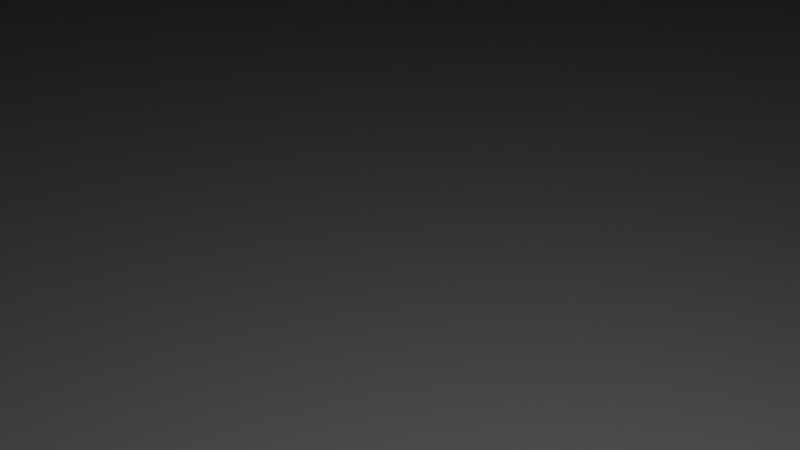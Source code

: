 # Source: SkelAnim_2.blend  (saved by Blender 2.81.16; exported with 4.5.12 LTS)
import bpy
from mathutils import Matrix  # noqa: F401  (used for matrix-valued properties, if any)

bpy.ops.wm.read_factory_settings(use_empty=True)
scene = bpy.context.scene
scene.name = 'Scene'

# ---- collections
col_collection = bpy.data.collections.new('Collection'); scene.collection.children.link(col_collection)

# ---- materials (node trees are filled in below, after node groups)
mat_material = bpy.data.materials.new('Material')
mat_material.alpha_threshold = 0.0
mat_material.use_transparent_shadow = False
mat_material.line_color = (0.0, 0.0, 0.0, 1.0)

# ---- material node trees
mat_material.use_nodes = True; mat_material.node_tree.nodes.clear()
_N = mat_material.node_tree.nodes; _L = mat_material.node_tree.links
n0 = _N.new('ShaderNodeOutputMaterial'); n0.name = 'Material Output'; n0.location = (300, 300)
n1 = _N.new('ShaderNodeBsdfPrincipled'); n1.name = 'Principled BSDF'; n1.location = (10, 300)
n1.distribution = 'GGX'
n1.subsurface_method = 'BURLEY'
n1.inputs[2].default_value = 0.4
n1.inputs[3].default_value = 1.45
n1.inputs[27].default_value = (0.0, 0.0, 0.0, 1.0)
n1.inputs[28].default_value = 1.0
_L.new(n1.outputs[0], n0.inputs[0])
n0.is_active_output = True

# ---- world
world_world = bpy.data.worlds.new('World'); scene.world = world_world
world_world.use_nodes = True; world_world.node_tree.nodes.clear()
_N = world_world.node_tree.nodes; _L = world_world.node_tree.links
n0 = _N.new('ShaderNodeOutputWorld'); n0.name = 'World Output'; n0.location = (300, 300)
n1 = _N.new('ShaderNodeBackground'); n1.name = 'Background'; n1.location = (10, 300)
n1.inputs[0].default_value = (0.05088, 0.05088, 0.05088, 1.0)
_L.new(n1.outputs[0], n0.inputs[0])
n0.is_active_output = True
world_world.color = (0.05088, 0.05088, 0.05088)
world_world.use_sun_shadow = False
world_world.sun_shadow_jitter_overblur = 0.0

# ---- cameras
cam_camera = bpy.data.cameras.new('Camera')
cam_camera.clip_end = 100.0
cam_camera.ortho_scale = 7.314

# ---- lights
light_light = bpy.data.lights.new('Light', 'POINT')
light_light.transmission_factor = 0.0
light_light.energy = 1000.0
light_light.shadow_soft_size = 0.1
light_light.shadow_maximum_resolution = 0.006
light_light.use_absolute_resolution = True

# ---- meshes
me_cube = bpy.data.meshes.new('Cube')
me_cube.from_pydata([(0.848, 0.8326, 1.0), (0.8326, 0.848, 1.0), (0.8461, 0.845, 1.0), (0.8458, 0.8455, 1.0), (0.8455, 0.8458, 1.0), (0.845, 0.8461, 1.0), (0.8445, 1.0, -1.0), (1.0, 0.8445, -1.0), (0.8926, 0.9924, -1.0), (0.9359, 0.9703, -1.0), (0.9703, 0.9359, -1.0), (0.9924, 0.8926, -1.0), (0.8326, -0.848, 1.0), (0.848, -0.8326, 1.0), (0.845, -0.8461, 1.0), (0.8455, -0.8458, 1.0), (0.8458, -0.8455, 1.0), (0.8461, -0.845, 1.0), (1.0, -0.8445, -1.0), (0.8445, -1.0, -1.0), (0.9924, -0.8926, -1.0), (0.9703, -0.9359, -1.0), (0.9359, -0.9703, -1.0), (0.8926, -0.9924, -1.0), (-0.8326, 0.848, 1.0), (-0.848, 0.8326, 1.0), (-0.845, 0.8461, 1.0), (-0.8455, 0.8458, 1.0), (-0.8458, 0.8455, 1.0), (-0.8461, 0.845, 1.0), (-1.0, 0.8445, -1.0), (-0.8445, 1.0, -1.0), (-0.9924, 0.8926, -1.0), (-0.9703, 0.9359, -1.0), (-0.9359, 0.9703, -1.0), (-0.8926, 0.9924, -1.0), (-0.848, -0.8326, 1.0), (-0.8326, -0.848, 1.0), (-0.8461, -0.845, 1.0), (-0.8458, -0.8455, 1.0), (-0.8455, -0.8458, 1.0), (-0.845, -0.8461, 1.0), (-0.8445, -1.0, -1.0), (-1.0, -0.8445, -1.0), (-0.8926, -0.9924, -1.0), (-0.9359, -0.9703, -1.0), (-0.9703, -0.9359, -1.0), (-0.9924, -0.8926, -1.0), (0.9924, 0.8926, 1.0), (1.0, 0.8445, 1.0), (0.9703, 0.9359, 1.0), (0.9359, 0.9703, 1.0), (0.8926, 0.9924, 1.0), (0.8445, 1.0, 1.0), (-0.8445, -1.0, 1.0), (-0.8926, -0.9924, 1.0), (-0.9359, -0.9703, 1.0), (-0.9703, -0.9359, 1.0), (-0.9924, -0.8926, 1.0), (-1.0, -0.8445, 1.0), (0.8926, -0.9924, 1.0), (0.8445, -1.0, 1.0), (0.9359, -0.9703, 1.0), (0.9703, -0.9359, 1.0), (0.9924, -0.8926, 1.0), (1.0, -0.8445, 1.0), (-0.8926, 0.9924, 1.0), (-0.8445, 1.0, 1.0), (-0.9359, 0.9703, 1.0), (-0.9703, 0.9359, 1.0), (-0.9924, 0.8926, 1.0), (-1.0, 0.8445, 1.0), (0.8461, 0.845, 2.377), (0.848, 0.8326, 2.377), (0.8458, 0.8455, 2.377), (0.8455, 0.8458, 2.377), (0.845, 0.8461, 2.377), (0.8326, 0.848, 2.377), (-0.8326, -0.848, 2.377), (-0.845, -0.8461, 2.377), (-0.8455, -0.8458, 2.377), (-0.8458, -0.8455, 2.377), (-0.8461, -0.845, 2.377), (-0.848, -0.8326, 2.377), (0.845, -0.8461, 2.377), (0.8326, -0.848, 2.377), (0.8455, -0.8458, 2.377), (0.8458, -0.8455, 2.377), (0.8461, -0.845, 2.377), (0.848, -0.8326, 2.377), (-0.845, 0.8461, 2.377), (-0.8326, 0.848, 2.377), (-0.8455, 0.8458, 2.377), (-0.8458, 0.8455, 2.377), (-0.8461, 0.845, 2.377), (-0.848, 0.8326, 2.377), (1.0, -0.7445, -1.0), (1.0, -0.7445, 1.0), (1.0, 0.7445, -1.0), (1.0, 0.7445, 1.0), (1.03, -0.565, 0.0), (1.03, -0.565, 0.3724), (1.0, -0.5445, 1.0), (1.0, -0.5445, -1.0), (1.0, -0.5445, 0.0), (1.0, 0.5445, -1.0), (1.0, 0.5445, 1.0), (1.0, 0.5445, 0.0), (1.0, -0.7445, -0.5), (1.0, -0.7445, 0.5), (1.0, -0.5445, -0.5), (1.0, -0.5445, 0.5), (1.0, 0.7445, -0.5), (1.0, 0.7445, 0.5), (1.0, 0.5445, 0.5), (1.0, 0.5445, -0.5), (1.03, 0.565, 0.3724), (1.03, 0.565, 0.0), (1.03, -0.7139, 0.3724), (1.03, -0.7139, -0.3724), (1.03, -0.565, -0.3724), (1.03, 0.7139, 0.3724), (1.03, 0.7139, -0.3724), (1.03, 0.565, -0.3724)], [], [(30, 32, 33, 34, 35, 31, 6, 8, 9, 10, 11, 7, 98, 105, 103, 96, 18, 20, 21, 22, 23, 19, 42, 44, 45, 46, 47, 43), (43, 59, 71, 30), (19, 61, 54, 42), (38, 39, 81, 82), (96, 108, 109, 97, 65, 18), (49, 7, 11, 48), (48, 11, 10, 50), (50, 10, 9, 51), (51, 9, 8, 52), (52, 8, 6, 53), (42, 54, 55, 44), (44, 55, 56, 45), (45, 56, 57, 46), (46, 57, 58, 47), (47, 58, 59, 43), (61, 19, 23, 60), (60, 23, 22, 62), (62, 22, 21, 63), (63, 21, 20, 64), (64, 20, 18, 65), (67, 31, 35, 66), (66, 35, 34, 68), (68, 34, 33, 69), (69, 33, 32, 70), (70, 32, 30, 71), (31, 67, 53, 6), (2, 0, 49, 48), (3, 2, 48, 50), (4, 3, 50, 51), (5, 4, 51, 52), (1, 5, 52, 53), (37, 41, 55, 54), (41, 40, 56, 55), (40, 39, 57, 56), (39, 38, 58, 57), (38, 36, 59, 58), (14, 12, 61, 60), (15, 14, 60, 62), (16, 15, 62, 63), (17, 16, 63, 64), (13, 17, 64, 65), (26, 24, 67, 66), (27, 26, 66, 68), (28, 27, 68, 69), (29, 28, 69, 70), (25, 29, 70, 71), (24, 1, 53, 67), (0, 13, 65, 97, 102, 106, 99, 49), (36, 25, 71, 59), (12, 37, 54, 61), (73, 72, 74, 75, 76, 77, 91, 90, 92, 93, 94, 95, 83, 82, 81, 80, 79, 78, 85, 84, 86, 87, 88, 89), (37, 12, 85, 78), (2, 3, 74, 72), (26, 27, 92, 90), (36, 38, 82, 83), (3, 4, 75, 74), (27, 28, 93, 92), (12, 14, 84, 85), (4, 5, 76, 75), (28, 29, 94, 93), (14, 15, 86, 84), (5, 1, 77, 76), (29, 25, 95, 94), (15, 16, 87, 86), (41, 37, 78, 79), (1, 24, 91, 77), (16, 17, 88, 87), (40, 41, 79, 80), (13, 0, 73, 89), (17, 13, 89, 88), (39, 40, 80, 81), (25, 36, 83, 95), (0, 2, 72, 73), (24, 26, 90, 91), (111, 102, 97, 109), (7, 49, 99, 113, 112, 98), (109, 108, 119, 118), (105, 115, 107, 104, 110, 103), (107, 114, 106, 102, 111, 104), (113, 99, 106, 114), (120, 100, 101, 118, 119), (103, 110, 108, 96), (115, 112, 122, 123), (98, 112, 115, 105), (122, 121, 116, 117, 123), (112, 113, 121, 122), (108, 110, 120, 119), (113, 114, 116, 121), (104, 111, 101, 100), (114, 107, 117, 116), (111, 109, 118, 101), (110, 104, 100, 120), (107, 115, 123, 117)])
_uv = me_cube.uv_layers.new(name='UVMap')
_uv.uv.foreach_set('vector', [0.125, 0.5194, 0.292, 0.3289, 0.2929, 0.3307, 0.2943, 0.3399, 0.2961, 0.3426, 0.1444, 0.5, 0.3556, 0.5, 0.3705, 0.4914, 0.3723, 0.4959, 0.3738, 0.508, 0.3747, 0.5134, 0.375, 0.5194, 0.375, 0.5194, 0.375, 0.5194, 0.375, 0.7306, 0.375, 0.7306, 0.375, 0.7306, 0.3747, 0.7366, 0.3738, 0.742, 0.3723, 0.7541, 0.3705, 0.7586, 0.3556, 0.75, 0.1444, 0.75, 0.1384, 0.749, 0.133, 0.7463, 0.1287, 0.742, 0.126, 0.7366, 0.125, 0.7306, 0.375, 0.01943, 0.625, 0.01943, 0.625, 0.2306, 0.375, 0.2306, 0.375, 0.7694, 0.625, 0.7694, 0.625, 0.9806, 0.375, 0.9806, 0.8555, 0.7303, 0.8554, 0.7304, 0.8554, 0.7304, 0.8555, 0.7303, 0.375, 0.7306, 0.4375, 0.7306, 0.5625, 0.7306, 0.625, 0.7306, 0.625, 0.7306, 0.375, 0.7306, 0.625, 0.5194, 0.375, 0.5194, 0.3747, 0.5134, 0.6253, 0.5134, 0.6253, 0.5134, 0.3747, 0.5134, 0.3738, 0.508, 0.6262, 0.508, 0.6262, 0.508, 0.3738, 0.508, 0.3723, 0.4959, 0.6277, 0.4959, 0.6277, 0.4959, 0.3723, 0.4959, 0.3705, 0.4914, 0.6295, 0.4914, 0.6295, 0.4914, 0.3705, 0.4914, 0.375, 0.4806, 0.625, 0.4806, 0.375, 0.9806, 0.625, 0.9806, 0.625, 0.9866, 0.375, 0.9866, 0.375, 0.9866, 0.625, 0.9866, 0.625, 0.992, 0.375, 0.992, 0.375, 0.992, 0.625, 0.992, 0.625, 1.0, 0.375, 1.0, 0.375, 0.00801, 0.625, 0.00801, 0.625, 0.01343, 0.375, 0.01343, 0.375, 0.01343, 0.625, 0.01343, 0.625, 0.01943, 0.375, 0.01943, 0.625, 0.7694, 0.375, 0.7694, 0.3705, 0.7586, 0.6295, 0.7586, 0.6295, 0.7586, 0.3705, 0.7586, 0.3723, 0.7541, 0.6277, 0.7541, 0.6277, 0.7541, 0.3723, 0.7541, 0.3738, 0.742, 0.6262, 0.742, 0.6262, 0.742, 0.3738, 0.742, 0.3747, 0.7366, 0.6253, 0.7366, 0.6253, 0.7366, 0.3747, 0.7366, 0.375, 0.7306, 0.625, 0.7306, 0.625, 0.2694, 0.375, 0.2694, 0.2961, 0.3426, 0.7039, 0.3426, 0.7039, 0.3426, 0.2961, 0.3426, 0.2943, 0.3399, 0.7057, 0.3399, 0.7057, 0.3399, 0.2943, 0.3399, 0.2929, 0.3307, 0.7071, 0.3307, 0.7071, 0.3307, 0.2929, 0.3307, 0.292, 0.3289, 0.708, 0.3289, 0.708, 0.3289, 0.292, 0.3289, 0.375, 0.2306, 0.625, 0.2306, 0.375, 0.2694, 0.625, 0.2694, 0.625, 0.4806, 0.375, 0.4806, 0.6425, 0.5176, 0.6423, 0.5193, 0.625, 0.5194, 0.6253, 0.5134, 0.6425, 0.5175, 0.6425, 0.5176, 0.6253, 0.5134, 0.6262, 0.508, 0.6425, 0.5175, 0.6425, 0.5175, 0.6262, 0.508, 0.6277, 0.4959, 0.6426, 0.5174, 0.6425, 0.5175, 0.6277, 0.4959, 0.6295, 0.4914, 0.6442, 0.5172, 0.6426, 0.5174, 0.6295, 0.4914, 0.6444, 0.5, 0.8538, 0.7307, 0.8553, 0.7305, 0.8616, 0.749, 0.8556, 0.75, 0.8553, 0.7305, 0.8554, 0.7304, 0.867, 0.7463, 0.8616, 0.749, 0.8554, 0.7304, 0.8554, 0.7304, 0.8713, 0.742, 0.867, 0.7463, 0.8554, 0.7304, 0.8555, 0.7303, 0.874, 0.7366, 0.8713, 0.742, 0.8555, 0.7303, 0.8557, 0.7288, 0.875, 0.7306, 0.874, 0.7366, 0.6427, 0.7321, 0.6443, 0.7323, 0.6444, 0.75, 0.6295, 0.7586, 0.6426, 0.732, 0.6427, 0.7321, 0.6295, 0.7586, 0.6277, 0.7541, 0.6426, 0.732, 0.6426, 0.732, 0.6277, 0.7541, 0.6262, 0.742, 0.6425, 0.7319, 0.6426, 0.732, 0.6262, 0.742, 0.6253, 0.7366, 0.6424, 0.7302, 0.6425, 0.7319, 0.6253, 0.7366, 0.625, 0.7306, 0.7996, 0.4603, 0.8013, 0.4636, 0.8556, 0.5, 0.7039, 0.3426, 0.7996, 0.4602, 0.7996, 0.4603, 0.7039, 0.3426, 0.7057, 0.3399, 0.7997, 0.4603, 0.7996, 0.4602, 0.7057, 0.3399, 0.7071, 0.3307, 0.7997, 0.4604, 0.7997, 0.4603, 0.7071, 0.3307, 0.708, 0.3289, 0.8032, 0.4652, 0.7997, 0.4604, 0.708, 0.3289, 0.875, 0.5194, 0.8013, 0.4636, 0.6442, 0.5172, 0.6444, 0.5, 0.8556, 0.5, 0.6423, 0.5193, 0.6424, 0.7302, 0.625, 0.7306, 0.625, 0.7306, 0.625, 0.7306, 0.625, 0.5194, 0.625, 0.5194, 0.625, 0.5194, 0.8557, 0.7288, 0.8032, 0.4652, 0.875, 0.5194, 0.875, 0.7306, 0.6443, 0.7323, 0.8538, 0.7307, 0.8556, 0.75, 0.6444, 0.75, 0.6423, 0.5193, 0.6425, 0.5176, 0.6425, 0.5175, 0.6425, 0.5175, 0.6426, 0.5174, 0.6442, 0.5172, 0.8013, 0.4636, 0.7996, 0.4603, 0.7996, 0.4602, 0.7997, 0.4603, 0.7997, 0.4604, 0.8032, 0.4652, 0.8557, 0.7288, 0.8555, 0.7303, 0.8554, 0.7304, 0.8554, 0.7304, 0.8553, 0.7305, 0.8538, 0.7307, 0.6443, 0.7323, 0.6427, 0.7321, 0.6426, 0.732, 0.6426, 0.732, 0.6425, 0.7319, 0.6424, 0.7302, 0.8538, 0.7307, 0.6443, 0.7323, 0.6443, 0.7323, 0.8538, 0.7307, 0.6425, 0.5176, 0.6425, 0.5175, 0.6425, 0.5175, 0.6425, 0.5176, 0.7996, 0.4603, 0.7996, 0.4602, 0.7996, 0.4602, 0.7996, 0.4603, 0.8557, 0.7288, 0.8555, 0.7303, 0.8555, 0.7303, 0.8557, 0.7288, 0.6425, 0.5175, 0.6425, 0.5175, 0.6425, 0.5175, 0.6425, 0.5175, 0.7996, 0.4602, 0.7997, 0.4603, 0.7997, 0.4603, 0.7996, 0.4602, 0.6443, 0.7323, 0.6427, 0.7321, 0.6427, 0.7321, 0.6443, 0.7323, 0.6425, 0.5175, 0.6426, 0.5174, 0.6426, 0.5174, 0.6425, 0.5175, 0.7997, 0.4603, 0.7997, 0.4604, 0.7997, 0.4604, 0.7997, 0.4603, 0.6427, 0.7321, 0.6426, 0.732, 0.6426, 0.732, 0.6427, 0.7321, 0.6426, 0.5174, 0.6442, 0.5172, 0.6442, 0.5172, 0.6426, 0.5174, 0.7997, 0.4604, 0.8032, 0.4652, 0.8032, 0.4652, 0.7997, 0.4604, 0.6426, 0.732, 0.6426, 0.732, 0.6426, 0.732, 0.6426, 0.732, 0.8553, 0.7305, 0.8538, 0.7307, 0.8538, 0.7307, 0.8553, 0.7305, 0.6442, 0.5172, 0.8013, 0.4636, 0.8013, 0.4636, 0.6442, 0.5172, 0.6426, 0.732, 0.6425, 0.7319, 0.6425, 0.7319, 0.6426, 0.732, 0.8554, 0.7304, 0.8553, 0.7305, 0.8553, 0.7305, 0.8554, 0.7304, 0.6424, 0.7302, 0.6423, 0.5193, 0.6423, 0.5193, 0.6424, 0.7302, 0.6425, 0.7319, 0.6424, 0.7302, 0.6424, 0.7302, 0.6425, 0.7319, 0.8554, 0.7304, 0.8554, 0.7304, 0.8554, 0.7304, 0.8554, 0.7304, 0.8032, 0.4652, 0.8557, 0.7288, 0.8557, 0.7288, 0.8032, 0.4652, 0.6423, 0.5193, 0.6425, 0.5176, 0.6425, 0.5176, 0.6423, 0.5193, 0.8013, 0.4636, 0.7996, 0.4603, 0.7996, 0.4603, 0.8013, 0.4636, 0.5625, 0.7306, 0.625, 0.7306, 0.625, 0.7306, 0.5625, 0.7306, 0.375, 0.5194, 0.625, 0.5194, 0.625, 0.5194, 0.5625, 0.5194, 0.4375, 0.5194, 0.375, 0.5194, 0.5625, 0.7306, 0.4375, 0.7306, 0.4375, 0.7306, 0.5625, 0.7306, 0.375, 0.5194, 0.4375, 0.5194, 0.5, 0.5194, 0.5, 0.7306, 0.4375, 0.7306, 0.375, 0.7306, 0.5, 0.5194, 0.5625, 0.5194, 0.625, 0.5194, 0.625, 0.7306, 0.5625, 0.7306, 0.5, 0.7306, 0.5625, 0.5194, 0.625, 0.5194, 0.625, 0.5194, 0.5625, 0.5194, 0.4375, 0.7306, 0.5, 0.7306, 0.5625, 0.7306, 0.5625, 0.7306, 0.4375, 0.7306, 0.375, 0.7306, 0.4375, 0.7306, 0.4375, 0.7306, 0.375, 0.7306, 0.4375, 0.5194, 0.4375, 0.5194, 0.4375, 0.5194, 0.4375, 0.5194, 0.375, 0.5194, 0.4375, 0.5194, 0.4375, 0.5194, 0.375, 0.5194, 0.4375, 0.5194, 0.5625, 0.5194, 0.5625, 0.5194, 0.5, 0.5194, 0.4375, 0.5194, 0.4375, 0.5194, 0.5625, 0.5194, 0.5625, 0.5194, 0.4375, 0.5194, 0.4375, 0.7306, 0.4375, 0.7306, 0.4375, 0.7306, 0.4375, 0.7306, 0.5625, 0.5194, 0.5625, 0.5194, 0.5625, 0.5194, 0.5625, 0.5194, 0.5, 0.7306, 0.5625, 0.7306, 0.5625, 0.7306, 0.5, 0.7306, 0.5625, 0.5194, 0.5, 0.5194, 0.5, 0.5194, 0.5625, 0.5194, 0.5625, 0.7306, 0.5625, 0.7306, 0.5625, 0.7306, 0.5625, 0.7306, 0.4375, 0.7306, 0.5, 0.7306, 0.5, 0.7306, 0.4375, 0.7306, 0.5, 0.5194, 0.4375, 0.5194, 0.4375, 0.5194, 0.5, 0.5194])
me_cube.materials.append(mat_material)
me_cube.use_remesh_preserve_volume = False
me_cube.use_remesh_preserve_attributes = False
me_cube.use_mirror_vertex_groups = False
me_cube.update()
me_cube_001 = bpy.data.meshes.new('Cube.001')
me_cube_001.from_pydata([(-24.02, -60.0, -60.0), (-60.0, -24.02, -60.0), (-35.14, -58.24, -60.0), (-45.17, -53.13, -60.0), (-53.13, -45.17, -60.0), (-58.24, -35.14, -60.0), (-60.0, -24.02, 60.0), (-24.02, -60.0, 60.0), (-58.24, -35.14, 60.0), (-53.13, -45.17, 60.0), (-45.17, -53.13, 60.0), (-35.14, -58.24, 60.0), (-60.0, 24.02, -60.0), (-24.02, 60.0, -60.0), (-58.24, 35.14, -60.0), (-53.13, 45.17, -60.0), (-45.17, 53.13, -60.0), (-35.14, 58.24, -60.0), (-24.02, 60.0, 60.0), (-60.0, 24.02, 60.0), (-35.14, 58.24, 60.0), (-45.17, 53.13, 60.0), (-53.13, 45.17, 60.0), (-58.24, 35.14, 60.0), (60.0, -24.02, -60.0), (24.02, -60.0, -60.0), (58.24, -35.14, -60.0), (53.13, -45.17, -60.0), (45.17, -53.13, -60.0), (35.14, -58.24, -60.0), (24.02, -60.0, 60.0), (60.0, -24.02, 60.0), (35.14, -58.24, 60.0), (45.17, -53.13, 60.0), (53.13, -45.17, 60.0), (58.24, -35.14, 60.0), (24.02, 60.0, -60.0), (60.0, 24.02, -60.0), (35.14, 58.24, -60.0), (45.17, 53.13, -60.0), (53.13, 45.17, -60.0), (58.24, 35.14, -60.0), (60.0, 24.02, 60.0), (24.02, 60.0, 60.0), (58.24, 35.14, 60.0), (53.13, 45.17, 60.0), (45.17, 53.13, 60.0), (35.14, 58.24, 60.0), (1.907e-06, -60.0, 60.0), (-1.907e-06, 60.0, 60.0), (-60.0, -1.907e-06, 60.0), (60.0, 1.907e-06, 60.0), (1.358e-06, -37.59, 50.28), (37.59, 1.385e-06, 50.28), (-1.295e-06, 37.59, 50.28), (-37.59, -1.268e-06, 50.28), (7.314, -36.87, 50.28), (16.76, -33.62, 50.28), (26.56, -26.56, 50.28), (33.62, -16.76, 50.28), (36.87, -7.314, 50.28), (-7.314, 36.87, 50.28), (-16.76, 33.62, 50.28), (-26.56, 26.56, 50.28), (-33.62, 16.76, 50.28), (-36.87, 7.314, 50.28), (-36.87, -7.314, 50.28), (-33.62, -16.76, 50.28), (-26.56, -26.56, 50.28), (-16.76, -33.62, 50.28), (-7.314, -36.87, 50.28), (36.87, 7.314, 50.28), (33.62, 16.76, 50.28), (26.56, 26.56, 50.28), (16.76, 33.62, 50.28), (7.314, 36.87, 50.28), (-8.029, -40.14, 60.0), (1.333e-06, -40.94, 60.0), (40.14, -8.029, 60.0), (40.94, 1.36e-06, 60.0), (8.029, 40.14, 60.0), (-1.269e-06, 40.94, 60.0), (-40.14, 8.029, 60.0), (-40.94, -1.243e-06, 60.0), (8.029, -40.14, 60.0), (18.31, -36.62, 60.0), (28.95, -28.95, 60.0), (36.62, -18.31, 60.0), (-8.029, 40.14, 60.0), (-18.31, 36.62, 60.0), (-28.95, 28.95, 60.0), (-36.62, 18.31, 60.0), (-40.14, -8.029, 60.0), (-36.62, -18.31, 60.0), (-28.95, -28.95, 60.0), (-18.31, -36.62, 60.0), (40.14, 8.029, 60.0), (36.62, 18.31, 60.0), (28.95, 28.95, 60.0), (18.31, 36.62, 60.0), (-7.314, -36.87, -36.1), (6.813e-07, -37.59, -36.1), (36.87, -7.314, -36.1), (37.59, 1.385e-06, -36.1), (7.314, 36.87, -36.1), (-1.972e-06, 37.59, -36.1), (-36.87, 7.314, -36.1), (-37.59, -1.268e-06, -36.1), (7.314, -36.87, -36.1), (16.76, -33.62, -36.1), (26.56, -26.56, -36.1), (33.62, -16.76, -36.1), (-7.314, 36.87, -36.1), (-16.76, 33.62, -36.1), (-26.56, 26.56, -36.1), (-33.62, 16.76, -36.1), (-36.87, -7.314, -36.1), (-33.62, -16.76, -36.1), (-26.56, -26.56, -36.1), (-16.76, -33.62, -36.1), (36.87, 7.314, -36.1), (33.62, 16.76, -36.1), (26.56, 26.56, -36.1), (16.76, 33.62, -36.1)], [], [(25, 30, 48, 7, 0), (37, 42, 51, 31, 24), (42, 44, 45, 46, 47, 43, 49, 81, 80, 99, 98, 97, 96, 79, 51), (1, 6, 50, 19, 12), (13, 18, 49, 43, 36), (0, 7, 11, 2), (2, 11, 10, 3), (3, 10, 9, 4), (4, 9, 8, 5), (5, 8, 6, 1), (18, 13, 17, 20), (20, 17, 16, 21), (21, 16, 15, 22), (22, 15, 14, 23), (23, 14, 12, 19), (42, 37, 41, 44), (44, 41, 40, 45), (45, 40, 39, 46), (46, 39, 38, 47), (47, 38, 36, 43), (30, 25, 29, 32), (32, 29, 28, 33), (33, 28, 27, 34), (34, 27, 26, 35), (35, 26, 24, 31), (12, 14, 15, 16, 17, 13, 36, 38, 39, 40, 41, 37, 24, 26, 27, 28, 29, 25, 0, 2, 3, 4, 5, 1), (83, 82, 91, 90, 89, 88, 81, 49, 18, 20, 21, 22, 23, 19, 50), (51, 79, 78, 87, 86, 85, 84, 77, 48, 30, 32, 33, 34, 35, 31), (75, 54, 105, 104), (48, 77, 76, 95, 94, 93, 92, 83, 50, 6, 8, 9, 10, 11, 7), (52, 70, 76, 77), (53, 60, 78, 79), (54, 75, 80, 81), (55, 65, 82, 83), (56, 52, 77, 84), (57, 56, 84, 85), (58, 57, 85, 86), (59, 58, 86, 87), (60, 59, 87, 78), (61, 54, 81, 88), (62, 61, 88, 89), (63, 62, 89, 90), (64, 63, 90, 91), (65, 64, 91, 82), (66, 55, 83, 92), (67, 66, 92, 93), (68, 67, 93, 94), (69, 68, 94, 95), (70, 69, 95, 76), (71, 53, 79, 96), (72, 71, 96, 97), (73, 72, 97, 98), (74, 73, 98, 99), (75, 74, 99, 80), (101, 108, 109, 110, 111, 102, 103, 120, 121, 122, 123, 104, 105, 112, 113, 114, 115, 106, 107, 116, 117, 118, 119, 100), (68, 69, 119, 118), (61, 62, 113, 112), (65, 55, 107, 106), (69, 70, 100, 119), (62, 63, 114, 113), (52, 56, 108, 101), (53, 71, 120, 103), (63, 64, 115, 114), (56, 57, 109, 108), (71, 72, 121, 120), (64, 65, 106, 115), (57, 58, 110, 109), (72, 73, 122, 121), (55, 66, 116, 107), (58, 59, 111, 110), (73, 74, 123, 122), (70, 52, 101, 100), (66, 67, 117, 116), (59, 60, 102, 111), (74, 75, 104, 123), (60, 53, 103, 102), (67, 68, 118, 117), (54, 61, 112, 105)])
_uv = me_cube_001.uv_layers.new(name='UVMap')
_uv.uv.foreach_set('vector', [0.375, 0.825, 0.625, 0.825, 0.625, 0.875, 0.625, 0.925, 0.375, 0.925, 0.375, 0.575, 0.625, 0.575, 0.625, 0.625, 0.625, 0.675, 0.375, 0.675, 0.625, 0.575, 0.6262, 0.5518, 0.6298, 0.5309, 0.6353, 0.4842, 0.6423, 0.4667, 0.7, 0.5, 0.75, 0.5, 0.75, 0.5205, 0.7326, 0.5379, 0.7152, 0.5553, 0.6978, 0.5728, 0.6803, 0.5902, 0.6629, 0.6076, 0.6455, 0.625, 0.625, 0.625, 0.375, 0.07496, 0.625, 0.07496, 0.625, 0.125, 0.625, 0.175, 0.375, 0.175, 0.375, 0.325, 0.625, 0.325, 0.625, 0.375, 0.625, 0.425, 0.375, 0.425, 0.375, 0.925, 0.625, 0.925, 0.625, 0.9482, 0.375, 0.9482, 0.375, 0.9482, 0.625, 0.9482, 0.625, 0.9691, 0.375, 0.9691, 0.375, 0.9691, 0.625, 0.9691, 0.625, 1.0, 0.375, 1.0, 0.375, 0.0309, 0.625, 0.0309, 0.625, 0.05179, 0.375, 0.05179, 0.375, 0.05179, 0.625, 0.05179, 0.625, 0.07496, 0.375, 0.07496, 0.625, 0.325, 0.375, 0.325, 0.3089, 0.3691, 0.6911, 0.3691, 0.6911, 0.3691, 0.3089, 0.3691, 0.302, 0.3587, 0.698, 0.3587, 0.698, 0.3587, 0.302, 0.3587, 0.2964, 0.323, 0.7036, 0.323, 0.7036, 0.323, 0.2964, 0.323, 0.2929, 0.3161, 0.7071, 0.3161, 0.7071, 0.3161, 0.2929, 0.3161, 0.375, 0.175, 0.625, 0.175, 0.625, 0.575, 0.375, 0.575, 0.3738, 0.5518, 0.6262, 0.5518, 0.6262, 0.5518, 0.3738, 0.5518, 0.3702, 0.5309, 0.6298, 0.5309, 0.6298, 0.5309, 0.3702, 0.5309, 0.3647, 0.4842, 0.6353, 0.4842, 0.6353, 0.4842, 0.3647, 0.4842, 0.3577, 0.4667, 0.6423, 0.4667, 0.6423, 0.4667, 0.3577, 0.4667, 0.375, 0.425, 0.625, 0.425, 0.625, 0.825, 0.375, 0.825, 0.3577, 0.7833, 0.6423, 0.7833, 0.6423, 0.7833, 0.3577, 0.7833, 0.3647, 0.7658, 0.6353, 0.7658, 0.6353, 0.7658, 0.3647, 0.7658, 0.3702, 0.7191, 0.6298, 0.7191, 0.6298, 0.7191, 0.3702, 0.7191, 0.3738, 0.6982, 0.6262, 0.6982, 0.6262, 0.6982, 0.3738, 0.6982, 0.375, 0.675, 0.625, 0.675, 0.125, 0.575, 0.2929, 0.3161, 0.2964, 0.323, 0.302, 0.3587, 0.3089, 0.3691, 0.2, 0.5, 0.3, 0.5, 0.3577, 0.4667, 0.3647, 0.4842, 0.3702, 0.5309, 0.3738, 0.5518, 0.375, 0.575, 0.375, 0.675, 0.3738, 0.6982, 0.3702, 0.7191, 0.3647, 0.7658, 0.3577, 0.7833, 0.3, 0.75, 0.2, 0.75, 0.1768, 0.7463, 0.1559, 0.7357, 0.1393, 0.7191, 0.1287, 0.6982, 0.125, 0.675, 0.8545, 0.625, 0.8371, 0.6076, 0.8197, 0.5902, 0.8022, 0.5728, 0.7848, 0.5553, 0.7674, 0.5379, 0.75, 0.5205, 0.75, 0.5, 0.8, 0.5, 0.6911, 0.3691, 0.698, 0.3587, 0.7036, 0.323, 0.7071, 0.3161, 0.875, 0.575, 0.875, 0.625, 0.625, 0.625, 0.6455, 0.625, 0.6629, 0.6424, 0.6803, 0.6598, 0.6978, 0.6772, 0.7152, 0.6947, 0.7326, 0.7121, 0.75, 0.7295, 0.75, 0.75, 0.7, 0.75, 0.6423, 0.7833, 0.6353, 0.7658, 0.6298, 0.7191, 0.6262, 0.6982, 0.625, 0.675, 0.7348, 0.5443, 0.75, 0.5348, 0.75, 0.5348, 0.7348, 0.5443, 0.75, 0.75, 0.75, 0.7295, 0.7674, 0.7121, 0.7848, 0.6947, 0.8022, 0.6772, 0.8197, 0.6598, 0.8371, 0.6424, 0.8545, 0.625, 0.875, 0.625, 0.875, 0.675, 0.8713, 0.6982, 0.8607, 0.7191, 0.8441, 0.7357, 0.8232, 0.7463, 0.8, 0.75, 0.75, 0.7152, 0.7652, 0.7057, 0.7674, 0.7121, 0.75, 0.7295, 0.6598, 0.625, 0.6693, 0.6402, 0.6629, 0.6424, 0.6455, 0.625, 0.75, 0.5348, 0.7348, 0.5443, 0.7326, 0.5379, 0.75, 0.5205, 0.8402, 0.625, 0.8307, 0.6098, 0.8371, 0.6076, 0.8545, 0.625, 0.7348, 0.7057, 0.75, 0.7152, 0.75, 0.7295, 0.7326, 0.7121, 0.7181, 0.6903, 0.7348, 0.7057, 0.7326, 0.7121, 0.7152, 0.6947, 0.7012, 0.6738, 0.7181, 0.6903, 0.7152, 0.6947, 0.6978, 0.6772, 0.6847, 0.6569, 0.7012, 0.6738, 0.6978, 0.6772, 0.6803, 0.6598, 0.6693, 0.6402, 0.6847, 0.6569, 0.6803, 0.6598, 0.6629, 0.6424, 0.7652, 0.5443, 0.75, 0.5348, 0.75, 0.5205, 0.7674, 0.5379, 0.7819, 0.5597, 0.7652, 0.5443, 0.7674, 0.5379, 0.7848, 0.5553, 0.7988, 0.5762, 0.7819, 0.5597, 0.7848, 0.5553, 0.8022, 0.5728, 0.8153, 0.5931, 0.7988, 0.5762, 0.8022, 0.5728, 0.8197, 0.5902, 0.8307, 0.6098, 0.8153, 0.5931, 0.8197, 0.5902, 0.8371, 0.6076, 0.8307, 0.6402, 0.8402, 0.625, 0.8545, 0.625, 0.8371, 0.6424, 0.8153, 0.6569, 0.8307, 0.6402, 0.8371, 0.6424, 0.8197, 0.6598, 0.7988, 0.6738, 0.8153, 0.6569, 0.8197, 0.6598, 0.8022, 0.6772, 0.7819, 0.6903, 0.7988, 0.6738, 0.8022, 0.6772, 0.7848, 0.6947, 0.7652, 0.7057, 0.7819, 0.6903, 0.7848, 0.6947, 0.7674, 0.7121, 0.6693, 0.6098, 0.6598, 0.625, 0.6455, 0.625, 0.6629, 0.6076, 0.6847, 0.5931, 0.6693, 0.6098, 0.6629, 0.6076, 0.6803, 0.5902, 0.7012, 0.5762, 0.6847, 0.5931, 0.6803, 0.5902, 0.6978, 0.5728, 0.7181, 0.5597, 0.7012, 0.5762, 0.6978, 0.5728, 0.7152, 0.5553, 0.7348, 0.5443, 0.7181, 0.5597, 0.7152, 0.5553, 0.7326, 0.5379, 0.75, 0.7152, 0.7348, 0.7057, 0.7181, 0.6903, 0.7012, 0.6738, 0.6847, 0.6569, 0.6693, 0.6402, 0.6598, 0.625, 0.6693, 0.6098, 0.6847, 0.5931, 0.7012, 0.5762, 0.7181, 0.5597, 0.7348, 0.5443, 0.75, 0.5348, 0.7652, 0.5443, 0.7819, 0.5597, 0.7988, 0.5762, 0.8153, 0.5931, 0.8307, 0.6098, 0.8402, 0.625, 0.8307, 0.6402, 0.8153, 0.6569, 0.7988, 0.6738, 0.7819, 0.6903, 0.7652, 0.7057, 0.7988, 0.6738, 0.7819, 0.6903, 0.7819, 0.6903, 0.7988, 0.6738, 0.7652, 0.5443, 0.7819, 0.5597, 0.7819, 0.5597, 0.7652, 0.5443, 0.8307, 0.6098, 0.8402, 0.625, 0.8402, 0.625, 0.8307, 0.6098, 0.7819, 0.6903, 0.7652, 0.7057, 0.7652, 0.7057, 0.7819, 0.6903, 0.7819, 0.5597, 0.7988, 0.5762, 0.7988, 0.5762, 0.7819, 0.5597, 0.75, 0.7152, 0.7348, 0.7057, 0.7348, 0.7057, 0.75, 0.7152, 0.6598, 0.625, 0.6693, 0.6098, 0.6693, 0.6098, 0.6598, 0.625, 0.7988, 0.5762, 0.8153, 0.5931, 0.8153, 0.5931, 0.7988, 0.5762, 0.7348, 0.7057, 0.7181, 0.6903, 0.7181, 0.6903, 0.7348, 0.7057, 0.6693, 0.6098, 0.6847, 0.5931, 0.6847, 0.5931, 0.6693, 0.6098, 0.8153, 0.5931, 0.8307, 0.6098, 0.8307, 0.6098, 0.8153, 0.5931, 0.7181, 0.6903, 0.7012, 0.6738, 0.7012, 0.6738, 0.7181, 0.6903, 0.6847, 0.5931, 0.7012, 0.5762, 0.7012, 0.5762, 0.6847, 0.5931, 0.8402, 0.625, 0.8307, 0.6402, 0.8307, 0.6402, 0.8402, 0.625, 0.7012, 0.6738, 0.6847, 0.6569, 0.6847, 0.6569, 0.7012, 0.6738, 0.7012, 0.5762, 0.7181, 0.5597, 0.7181, 0.5597, 0.7012, 0.5762, 0.7652, 0.7057, 0.75, 0.7152, 0.75, 0.7152, 0.7652, 0.7057, 0.8307, 0.6402, 0.8153, 0.6569, 0.8153, 0.6569, 0.8307, 0.6402, 0.6847, 0.6569, 0.6693, 0.6402, 0.6693, 0.6402, 0.6847, 0.6569, 0.7181, 0.5597, 0.7348, 0.5443, 0.7348, 0.5443, 0.7181, 0.5597, 0.6693, 0.6402, 0.6598, 0.625, 0.6598, 0.625, 0.6693, 0.6402, 0.8153, 0.6569, 0.7988, 0.6738, 0.7988, 0.6738, 0.8153, 0.6569, 0.75, 0.5348, 0.7652, 0.5443, 0.7652, 0.5443, 0.75, 0.5348])
me_cube_001.use_remesh_fix_poles = True
me_cube_001.use_remesh_preserve_attributes = False
me_cube_001.use_mirror_vertex_groups = False
me_cube_001.update()
me_cube_002 = bpy.data.meshes.new('Cube.002')
me_cube_002.from_pydata([(-10.0, -20.0, 0.0), (-10.0, -20.0, 20.0), (-10.0, 0.0, 0.0), (-10.0, 0.0, 20.0), (10.0, -20.0, 0.0), (10.0, -20.0, 20.0), (10.0, 0.0, 0.0), (10.0, 0.0, 20.0)], [], [(0, 1, 3, 2), (2, 3, 7, 6), (6, 7, 5, 4), (4, 5, 1, 0), (2, 6, 4, 0), (7, 3, 1, 5)])
_uv = me_cube_002.uv_layers.new(name='UVMap')
_uv.uv.foreach_set('vector', [0.375, 0.0, 0.625, 0.0, 0.625, 0.25, 0.375, 0.25, 0.375, 0.25, 0.625, 0.25, 0.625, 0.5, 0.375, 0.5, 0.375, 0.5, 0.625, 0.5, 0.625, 0.75, 0.375, 0.75, 0.375, 0.75, 0.625, 0.75, 0.625, 1.0, 0.375, 1.0, 0.125, 0.5, 0.375, 0.5, 0.375, 0.75, 0.125, 0.75, 0.625, 0.5, 0.875, 0.5, 0.875, 0.75, 0.625, 0.75])
me_cube_002.use_remesh_fix_poles = True
me_cube_002.use_remesh_preserve_attributes = False
me_cube_002.use_mirror_vertex_groups = False
me_cube_002.update()
arm_armature = bpy.data.armatures.new('Armature')  # bones are not reproduced

# ---- objects
ob_basemesh = bpy.data.objects.new('BaseMesh', me_cube)
ob_light = bpy.data.objects.new('Light', light_light)
ob_camera = bpy.data.objects.new('Camera', cam_camera)
ob_turret = bpy.data.objects.new('Turret', me_cube_001)
ob_gun = bpy.data.objects.new('Gun', me_cube_002)
ob_myarmature = bpy.data.objects.new('MyArmature', arm_armature)

# ---- transforms, parenting, visibility, modifiers, constraints
ob_basemesh.location = (0.0, 0.0, 0.0)
ob_basemesh.scale = (100.0, 100.0, 10.0)
ob_basemesh.lock_rotations_4d = False
ob_basemesh.empty_display_type = 'ARROWS'
ob_basemesh.lineart.crease_threshold = 0.0
ob_light.location = (4.076, 1.005, 5.904)
ob_light.rotation_euler = (0.6503, 0.05522, 1.866)
ob_light.lock_rotations_4d = False
ob_light.empty_display_type = 'ARROWS'
ob_light.color = (0.0, 0.0, 0.0, 0.0)
ob_light.lineart.crease_threshold = 0.0
ob_camera.location = (7.359, -6.926, 4.958)
ob_camera.rotation_euler = (1.109, 0.0, 0.8149)
ob_camera.lock_rotations_4d = False
ob_camera.empty_display_type = 'ARROWS'
ob_camera.color = (0.0, 0.0, 0.0, 0.0)
ob_camera.display_type = 'WIRE'
ob_camera.lineart.crease_threshold = 0.0
ob_turret.location = (0.0, 0.0, 40.27)
ob_turret.scale = (0.8, 1.0, 0.2)
ob_turret.lineart.crease_threshold = 0.0
ob_gun.location = (0.02613, 11.74, 34.79)
ob_gun.rotation_euler = (-0.3472, -0.0, 0.0)
ob_gun.scale = (1.0, 5.0, 1.0)
ob_gun.lineart.crease_threshold = 0.0
ob_myarmature.location = (0.0, 0.0, 0.0)
ob_myarmature.lineart.crease_threshold = 0.0

# ---- collection membership
col_collection.objects.link(ob_basemesh)
col_collection.objects.link(ob_light)
col_collection.objects.link(ob_camera)
col_collection.objects.link(ob_turret)
col_collection.objects.link(ob_gun)
col_collection.objects.link(ob_myarmature)

# ---- scene / render settings (as saved in the file)
scene.camera = ob_camera
scene.frame_start = 1; scene.frame_end = 250; scene.frame_set(1)
scene.render.engine = 'BLENDER_EEVEE_NEXT'
scene.cycles.use_denoising = False
scene.cycles.samples = 128
scene.cycles.sampling_pattern = 'TABULATED_SOBOL'
scene.cycles.use_adaptive_sampling = False
scene.cycles.use_light_tree = False
scene.view_settings.view_transform = 'Filmic'
scene.unit_settings.scale_length = 0.01
bpy.context.view_layer.update()
